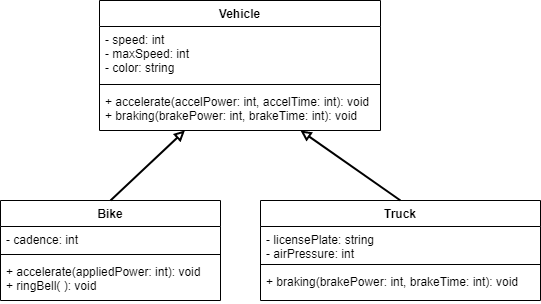

The diagram above was exported from draw.io. Its source (the exported page's mxGraphModel, read from the mxfile embedded in the PNG):
<mxGraphModel dx="1202" dy="790" grid="1" gridSize="10" guides="1" tooltips="1" connect="1" arrows="1" fold="1" page="1" pageScale="1" pageWidth="827" pageHeight="1169" math="0" shadow="0">
  <root>
    <mxCell id="0" />
    <mxCell id="1" parent="0" />
    <mxCell id="16" value="Vehicle" style="swimlane;fontStyle=1;align=center;verticalAlign=top;childLayout=stackLayout;horizontal=1;startSize=26;horizontalStack=0;resizeParent=1;resizeParentMax=0;resizeLast=0;collapsible=1;marginBottom=0;" vertex="1" parent="1">
      <mxGeometry x="279" y="40" width="281" height="130" as="geometry" />
    </mxCell>
    <mxCell id="17" value="- speed: int&#10;- maxSpeed: int&#10;- color: string" style="text;strokeColor=none;fillColor=none;align=left;verticalAlign=top;spacingLeft=4;spacingRight=4;overflow=hidden;rotatable=0;points=[[0,0.5],[1,0.5]];portConstraint=eastwest;" vertex="1" parent="16">
      <mxGeometry y="26" width="281" height="54" as="geometry" />
    </mxCell>
    <mxCell id="18" value="" style="line;strokeWidth=1;fillColor=none;align=left;verticalAlign=middle;spacingTop=-1;spacingLeft=3;spacingRight=3;rotatable=0;labelPosition=right;points=[];portConstraint=eastwest;" vertex="1" parent="16">
      <mxGeometry y="80" width="281" height="8" as="geometry" />
    </mxCell>
    <mxCell id="19" value="+ accelerate(accelPower: int, accelTime: int): void&#10;+ braking(brakePower: int, brakeTime: int): void" style="text;strokeColor=none;fillColor=none;align=left;verticalAlign=top;spacingLeft=4;spacingRight=4;overflow=hidden;rotatable=0;points=[[0,0.5],[1,0.5]];portConstraint=eastwest;" vertex="1" parent="16">
      <mxGeometry y="88" width="281" height="42" as="geometry" />
    </mxCell>
    <mxCell id="20" value="Bike" style="swimlane;fontStyle=1;align=center;verticalAlign=top;childLayout=stackLayout;horizontal=1;startSize=26;horizontalStack=0;resizeParent=1;resizeParentMax=0;resizeLast=0;collapsible=1;marginBottom=0;" vertex="1" parent="1">
      <mxGeometry x="180" y="240" width="220" height="100" as="geometry" />
    </mxCell>
    <mxCell id="21" value="- cadence: int" style="text;strokeColor=none;fillColor=none;align=left;verticalAlign=top;spacingLeft=4;spacingRight=4;overflow=hidden;rotatable=0;points=[[0,0.5],[1,0.5]];portConstraint=eastwest;" vertex="1" parent="20">
      <mxGeometry y="26" width="220" height="24" as="geometry" />
    </mxCell>
    <mxCell id="22" value="" style="line;strokeWidth=1;fillColor=none;align=left;verticalAlign=middle;spacingTop=-1;spacingLeft=3;spacingRight=3;rotatable=0;labelPosition=right;points=[];portConstraint=eastwest;" vertex="1" parent="20">
      <mxGeometry y="50" width="220" height="8" as="geometry" />
    </mxCell>
    <mxCell id="23" value="+ accelerate(appliedPower: int): void&#10;+ ringBell( ): void" style="text;strokeColor=none;fillColor=none;align=left;verticalAlign=top;spacingLeft=4;spacingRight=4;overflow=hidden;rotatable=0;points=[[0,0.5],[1,0.5]];portConstraint=eastwest;" vertex="1" parent="20">
      <mxGeometry y="58" width="220" height="42" as="geometry" />
    </mxCell>
    <mxCell id="24" value="Truck" style="swimlane;fontStyle=1;align=center;verticalAlign=top;childLayout=stackLayout;horizontal=1;startSize=26;horizontalStack=0;resizeParent=1;resizeParentMax=0;resizeLast=0;collapsible=1;marginBottom=0;" vertex="1" parent="1">
      <mxGeometry x="440" y="240" width="280" height="100" as="geometry" />
    </mxCell>
    <mxCell id="25" value="- licensePlate: string&#10;- airPressure: int" style="text;strokeColor=none;fillColor=none;align=left;verticalAlign=top;spacingLeft=4;spacingRight=4;overflow=hidden;rotatable=0;points=[[0,0.5],[1,0.5]];portConstraint=eastwest;" vertex="1" parent="24">
      <mxGeometry y="26" width="280" height="34" as="geometry" />
    </mxCell>
    <mxCell id="26" value="" style="line;strokeWidth=1;fillColor=none;align=left;verticalAlign=middle;spacingTop=-1;spacingLeft=3;spacingRight=3;rotatable=0;labelPosition=right;points=[];portConstraint=eastwest;" vertex="1" parent="24">
      <mxGeometry y="60" width="280" height="8" as="geometry" />
    </mxCell>
    <mxCell id="27" value="+ braking(brakePower: int, brakeTime: int): void" style="text;strokeColor=none;fillColor=none;align=left;verticalAlign=top;spacingLeft=4;spacingRight=4;overflow=hidden;rotatable=0;points=[[0,0.5],[1,0.5]];portConstraint=eastwest;" vertex="1" parent="24">
      <mxGeometry y="68" width="280" height="32" as="geometry" />
    </mxCell>
    <mxCell id="28" style="edgeStyle=none;html=1;exitX=0.5;exitY=0;exitDx=0;exitDy=0;strokeWidth=2;endArrow=block;endFill=0;entryX=0.304;entryY=0.998;entryDx=0;entryDy=0;entryPerimeter=0;" edge="1" parent="1" source="20" target="19">
      <mxGeometry relative="1" as="geometry">
        <mxPoint x="420" y="170" as="targetPoint" />
        <Array as="points" />
      </mxGeometry>
    </mxCell>
    <mxCell id="29" style="edgeStyle=none;html=1;exitX=0.5;exitY=0;exitDx=0;exitDy=0;strokeWidth=2;endArrow=block;endFill=0;" edge="1" parent="1" source="24">
      <mxGeometry relative="1" as="geometry">
        <mxPoint x="334" y="260" as="sourcePoint" />
        <mxPoint x="480" y="170" as="targetPoint" />
        <Array as="points" />
      </mxGeometry>
    </mxCell>
  </root>
</mxGraphModel>